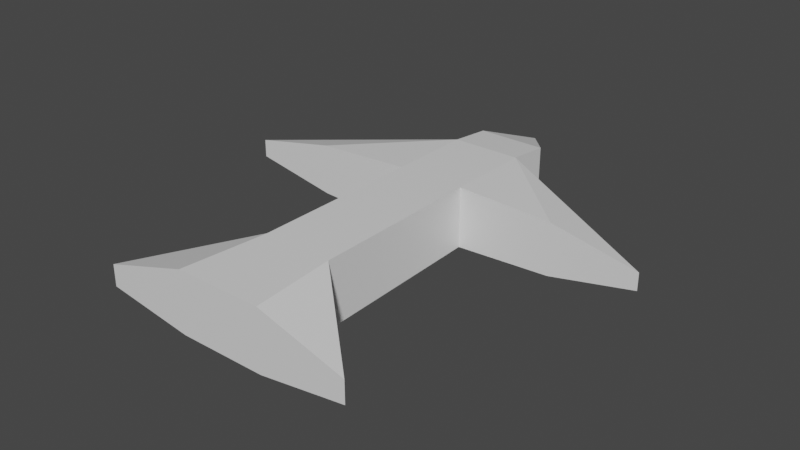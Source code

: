 # Source: Plane.blend  (saved by Blender 2.93.21; exported with 4.5.12 LTS)
import bpy
from mathutils import Matrix  # noqa: F401  (used for matrix-valued properties, if any)

bpy.ops.wm.read_factory_settings(use_empty=True)
scene = bpy.context.scene
scene.name = 'Scene'

# ---- collections
col_collection = bpy.data.collections.new('Collection'); scene.collection.children.link(col_collection)

# ---- materials (node trees are filled in below, after node groups)
mat_material_001 = bpy.data.materials.new('Material.001')
mat_material_001.use_transparent_shadow = False

# ---- material node trees
mat_material_001.use_nodes = True; mat_material_001.node_tree.nodes.clear()
_N = mat_material_001.node_tree.nodes; _L = mat_material_001.node_tree.links
n0 = _N.new('ShaderNodeBsdfPrincipled'); n0.name = 'Principled BSDF'; n0.location = (10, 300)
n0.distribution = 'GGX'
n0.subsurface_method = 'BURLEY'
n0.inputs[2].default_value = 0.4
n0.inputs[3].default_value = 1.45
n0.inputs[27].default_value = (0.0, 0.0, 0.0, 1.0)
n0.inputs[28].default_value = 1.0
n1 = _N.new('ShaderNodeOutputMaterial'); n1.name = 'Material Output'; n1.location = (300, 300)
n2 = _N.new('ShaderNodeNormalMap'); n2.name = 'Normal Map'; n2.location = (-300, -300)
n2.label = 'Normal/Map'
n2.inputs[0].default_value = 0.0
_L.new(n0.outputs[0], n1.inputs[0])
_L.new(n2.outputs[0], n0.inputs[5])
n1.is_active_output = True

# ---- world
world_world = bpy.data.worlds.new('World'); scene.world = world_world
world_world.use_nodes = True; world_world.node_tree.nodes.clear()
_N = world_world.node_tree.nodes; _L = world_world.node_tree.links
n0 = _N.new('ShaderNodeOutputWorld'); n0.name = 'World Output'; n0.location = (300, 300)
n1 = _N.new('ShaderNodeBackground'); n1.name = 'Background'; n1.location = (10, 300)
n1.inputs[0].default_value = (0.05088, 0.05088, 0.05088, 1.0)
_L.new(n1.outputs[0], n0.inputs[0])
n0.is_active_output = True
world_world.color = (0.05088, 0.05088, 0.05088)
world_world.use_sun_shadow = False
world_world.sun_shadow_jitter_overblur = 0.0

# ---- meshes
me_cube_001 = bpy.data.meshes.new('Cube.001')
me_cube_001.from_pydata([(0.8, 3.054, 0.7), (0.8, 3.054, -0.7), (0.8, 1.054, 0.7), (0.8, 1.054, -0.7), (-0.8, 3.054, 0.7), (-0.8, 3.054, -0.7), (-0.7922, 1.054, 0.7), (-0.7922, 1.054, -0.7158), (3.0, -4.942, 0.1049), (0.0, 5.07, -0.3), (0.8, -2.944, 0.6694), (0.8, -2.944, -0.8), (-0.7922, -2.944, 0.7), (-0.7922, -2.944, -0.8), (3.017, 1.054, 0.6), (3.017, 1.054, -0.6), (-3.0, -4.942, -0.4), (-3.0, -4.942, 0.09224), (3.0, -4.942, -0.4049), (-3.017, 1.054, 0.6), (-3.017, 1.054, -0.6), (5.008, 1.054, 0.2), (5.008, 1.054, -0.2), (-5.016, 1.054, 0.2), (-5.016, 1.054, -0.22), (1.0, -4.942, 0.7), (1.0, -4.942, -0.7), (-1.0, -4.942, 0.7), (-1.0, -4.942, -0.7), (0.0, 5.07, 0.3), (0.8, 4.062, -0.6), (0.8, 4.062, 0.6), (-0.8, 4.062, -0.6), (-0.8, 4.062, 0.6)], [], [(0, 4, 6, 2), (6, 7, 13, 12), (5, 1, 3, 7), (26, 18, 8, 25), (23, 19, 4), (10, 12, 27, 25), (7, 3, 11, 13), (2, 6, 12, 10), (3, 2, 10, 11), (1, 0, 21, 22), (2, 3, 15, 14), (27, 17, 16, 28), (4, 5, 24, 23), (7, 6, 19, 20), (14, 15, 22, 21), (20, 19, 23, 24), (26, 25, 27, 28), (18, 11, 10, 8), (13, 11, 26, 28), (12, 13, 16, 17), (17, 27, 12), (8, 10, 25), (28, 16, 13), (18, 26, 11), (33, 29, 9, 32), (21, 0, 14), (5, 32, 9, 30, 1), (9, 29, 31, 30), (2, 14, 0), (4, 19, 6), (1, 15, 3), (7, 20, 5), (24, 5, 20), (22, 15, 1), (0, 31, 4), (31, 33, 4), (33, 31, 29), (1, 31, 0), (31, 1, 30), (5, 4, 33), (5, 33, 32)])
me_cube_001.polygons.foreach_set('use_smooth', [True] * 41)
_k = set([(0, 1), (0, 2), (0, 4), (0, 14), (0, 21), (0, 31), (1, 3), (1, 5), (1, 15), (1, 22), (1, 30), (2, 3), (2, 10), (2, 14), (3, 7), (3, 11), (3, 15), (4, 5), (4, 6), (4, 19), (4, 23), (4, 33), (5, 7), (5, 20), (5, 24), (5, 32), (6, 7), (6, 12), (6, 19), (7, 13), (7, 20), (8, 10), (8, 18), (8, 25), (9, 29), (9, 30), (9, 32), (10, 11), (10, 25), (11, 13), (11, 18), (11, 26), (12, 13), (12, 17), (12, 27), (13, 16), (13, 28), (14, 21), (15, 22), (16, 17), (16, 28), (17, 27), (18, 26), (19, 23), (20, 24), (21, 22), (23, 24), (25, 27), (26, 28), (29, 31), (29, 33), (30, 31), (31, 33), (32, 33)])
me_cube_001.attributes.new('sharp_edge', 'BOOLEAN', 'EDGE').data.foreach_set('value', [ (min(e.vertices), max(e.vertices)) in _k for e in me_cube_001.edges])
_uv = me_cube_001.uv_layers.new(name='UVMap')
_uv.uv.foreach_set('vector', [0.625, 0.5, 0.875, 0.5, 0.875, 0.75, 0.625, 0.75, 0.625, 0.0, 0.375, 0.0, 0.375, 0.0, 0.625, 0.0, 0.125, 0.5, 0.375, 0.5, 0.375, 0.75, 0.125, 0.75, 0.375, 0.75, 0.375, 0.75, 0.625, 0.75, 0.625, 0.75, 0.625, 0.0, 0.625, 0.0, 0.875, 0.5, 0.625, 0.75, 0.875, 0.75, 0.875, 0.75, 0.625, 0.75, 0.125, 0.75, 0.375, 0.75, 0.375, 0.75, 0.125, 0.75, 0.625, 0.75, 0.875, 0.75, 0.875, 0.75, 0.625, 0.75, 0.375, 0.75, 0.625, 0.75, 0.625, 0.75, 0.375, 0.75, 0.375, 0.5, 0.625, 0.5, 0.625, 0.75, 0.375, 0.75, 0.625, 0.75, 0.375, 0.75, 0.375, 0.75, 0.625, 0.75, 0.625, 1.0, 0.625, 1.0, 0.375, 1.0, 0.375, 1.0, 0.875, 0.5, 0.125, 0.5, 0.375, 0.0, 0.625, 0.0, 0.375, 0.0, 0.625, 0.0, 0.625, 0.0, 0.375, 0.0, 0.625, 0.75, 0.375, 0.75, 0.375, 0.75, 0.625, 0.75, 0.375, 0.0, 0.625, 0.0, 0.625, 0.0, 0.375, 0.0, 0.375, 0.75, 0.625, 0.75, 0.625, 1.0, 0.375, 1.0, 0.375, 0.75, 0.375, 0.75, 0.625, 0.75, 0.625, 0.75, 0.125, 0.75, 0.375, 0.75, 0.375, 0.75, 0.125, 0.75, 0.625, 0.0, 0.375, 0.0, 0.375, 1.0, 0.625, 1.0, 0.625, 1.0, 0.875, 0.75, 0.625, 0.0, 0.625, 0.75, 0.625, 0.75, 0.625, 0.75, 0.125, 0.75, 0.375, 1.0, 0.125, 0.75, 0.375, 0.75, 0.375, 0.75, 0.375, 0.75, 0.0, 0.0, 0.0, 0.0, 0.0, 0.0, 0.0, 0.0, 0.625, 0.75, 0.625, 0.5, 0.625, 0.75, 0.125, 0.5, 0.0, 0.0, 0.0, 0.0, 0.0, 0.0, 0.0, 0.0, 0.0, 0.0, 0.0, 0.0, 0.0, 0.0, 0.0, 0.0, 0.625, 0.75, 0.625, 0.75, 0.625, 0.5, 0.875, 0.5, 0.625, 0.0, 0.625, 0.0, 0.375, 0.5, 0.375, 0.75, 0.375, 0.75, 0.375, 0.0, 0.375, 0.0, 0.125, 0.5, 0.375, 0.0, 0.125, 0.5, 0.375, 0.0, 0.375, 0.75, 0.375, 0.75, 0.375, 0.5, 0.625, 0.5, 0.0, 0.0, 0.875, 0.5, 0.0, 0.0, 0.0, 0.0, 0.875, 0.5, 0.0, 0.0, 0.0, 0.0, 0.0, 0.0, 0.375, 0.5, 0.0, 0.0, 0.625, 0.5, 0.0, 0.0, 0.375, 0.5, 0.0, 0.0, 0.125, 0.5, 0.875, 0.5, 0.0, 0.0, 0.125, 0.5, 0.0, 0.0, 0.0, 0.0])
me_cube_001.materials.append(mat_material_001)
me_cube_001.use_remesh_fix_poles = True
me_cube_001.use_remesh_preserve_attributes = False
me_cube_001.update()
me_cube_001.normals_split_custom_set([tuple(v) for v in zip(*[iter([0.0, 0.0, 1.0, 0.0, 0.0, 1.0, 0.004793, -0.001909, 1.0, 0.004799, -0.001911, 1.0, -1.0, 0.0, 0.0, -1.0, 0.0, 0.0, -1.0, 0.0, 0.0, -1.0, 0.0, 0.0, 0.004944, 0.003955, -1.0, 0.004944, 0.003955, -1.0, 0.004944, 0.003955, -1.0, 0.004944, 0.003955, -1.0, 0.0, -1.0, 0.0, 0.0, -1.0, 0.0, 0.0, -1.0, 0.0, 0.0, -1.0, 0.0, -0.1935, 0.1661, 0.9669, -0.1935, 0.1661, 0.9669, -0.1935, 0.1661, 0.9669, 0.009581, -0.003651, 0.9999, 0.009582, -0.003652, 0.9999, 0.008508, 0.007633, 0.9999, 0.008508, 0.007633, 0.9999, 0.004955, 0.02303, -0.9997, 0.004955, 0.02303, -0.9997, 0.004955, 0.02303, -0.9997, 0.004955, 0.02303, -0.9997, 0.004799, -0.001911, 1.0, 0.004793, -0.001909, 1.0, 0.009582, -0.003652, 0.9999, 0.009581, -0.003651, 0.9999, 1.0, 0.0, 0.0, 1.0, 0.0, 0.0, 1.0, 0.0, 0.0, 1.0, 0.0, 0.0, 0.4292, 0.9032, 0.0, 0.4292, 0.9032, 0.0, 0.4292, 0.9032, 0.0, 0.4292, 0.9032, 0.0, 0.0, -1.0, 0.0, 0.0, -1.0, 0.0, 0.0, -1.0, 0.0, 0.0, -1.0, 0.0, 0.0, -1.0, 0.0, 0.0, -1.0, 0.0, 0.0, -1.0, 0.0, 0.0, -1.0, 0.0, -0.4286, 0.9035, 0.0, -0.4286, 0.9035, 0.0, -0.4286, 0.9035, 0.0, -0.4286, 0.9035, 0.0, 0.0, -1.0, 0.0, 0.0, -1.0, 0.0, 0.0, -1.0, 0.0, 0.0, -1.0, 0.0, 0.0, -1.0, 0.0, 0.0, -1.0, 0.0, 0.0, -1.0, 0.0, 0.0, -1.0, 0.0, 0.0, -1.0, 0.0, 0.0, -1.0, 0.0, 0.0, -1.0, 0.0, 0.0, -1.0, 0.0, 0.0, -1.0, 0.0, 0.0, -1.0, 0.0, 0.0, -1.0, 0.0, 0.0, -1.0, 0.0, 0.6722, 0.7403, 0.0, 0.6722, 0.7403, 0.0, 0.6722, 0.7403, 0.0, 0.6722, 0.7403, 0.0, 0.0, -0.05, -0.9987, 0.0, -0.05, -0.9987, 0.0, -0.05, -0.9987, 0.0, -0.05, -0.9987, -0.6709, 0.7415, 0.0, -0.6709, 0.7415, 0.0, -0.6709, 0.7415, 0.0, -0.6709, 0.7415, 0.0, -0.2906, 0.03023, 0.9564, -0.2906, 0.03023, 0.9564, -0.2906, 0.03023, 0.9564, 0.2849, 0.04318, 0.9576, 0.2849, 0.04318, 0.9576, 0.2849, 0.04318, 0.9576, -0.1483, -0.03406, -0.9884, -0.1483, -0.03406, -0.9884, -0.1483, -0.03406, -0.9884, 0.1459, -0.03489, -0.9887, 0.1459, -0.03489, -0.9887, 0.1459, -0.03489, -0.9887, -0.7832, 0.6217, 0.0, -0.7832, 0.6217, 0.0, -0.7832, 0.6217, 0.0, -0.7832, 0.6217, 0.0, 0.1942, 0.167, 0.9667, 0.1942, 0.167, 0.9667, 0.1942, 0.167, 0.9667, 0.0, 0.1632, -0.9866, 0.0, 0.1632, -0.9866, 0.0, 0.1632, -0.9866, 0.0, 0.1632, -0.9866, 0.0, 0.1632, -0.9866, 0.7832, 0.6217, 0.0, 0.7832, 0.6217, 0.0, 0.7832, 0.6217, 0.0, 0.7832, 0.6217, 0.0, 0.04506, 0.0, 0.999, 0.04506, 0.0, 0.999, 0.04506, 0.0, 0.999, -0.0449, -0.0001748, 0.999, -0.0449, -0.0001748, 0.999, -0.0449, -0.0001748, 0.999, 0.04506, 0.0, -0.999, 0.04506, 0.0, -0.999, 0.04506, 0.0, -0.999, -0.05197, 0.007678, -0.9986, -0.05197, 0.007678, -0.9986, -0.05197, 0.007678, -0.9986, -0.1845, 0.156, -0.9704, -0.1845, 0.156, -0.9704, -0.1845, 0.156, -0.9704, 0.1942, 0.167, -0.9667, 0.1942, 0.167, -0.9667, 0.1942, 0.167, -0.9667, 0.0, 0.09874, 0.9951, 0.0, 0.09874, 0.9951, 0.0, 0.09874, 0.9951, 0.0, 0.09874, 0.9951, 0.0, 0.09874, 0.9951, 0.0, 0.09874, 0.9951, 0.0, 0.2853, 0.9584, 0.0, 0.2853, 0.9584, 0.0, 0.2853, 0.9584, 1.0, 2.781e-08, 0.0, 1.0, 9.801e-08, 0.0, 1.0, 2.746e-07, 0.0, 1.0, 9.801e-08, 0.0, 1.0, 2.781e-08, 0.0, 1.0, -1.725e-07, 0.0, -1.0, -1.418e-08, 0.0, -1.0, 2.112e-07, 0.0, -1.0, 4.993e-08, 0.0, -1.0, -1.418e-08, 0.0, -1.0, 4.993e-08, 0.0, -1.0, -1.971e-07, 0.0])] * 3)])

# ---- objects
ob_cube_001 = bpy.data.objects.new('Cube.001', me_cube_001)

# ---- transforms, parenting, visibility, modifiers, constraints
ob_cube_001.location = (0.0, 0.0, 0.0)
ob_cube_001.color = (0.8, 0.8, 0.8, 1.0)

# ---- collection membership
col_collection.objects.link(ob_cube_001)

# ---- scene / render settings (as saved in the file)
scene.frame_start = 1; scene.frame_end = 250; scene.frame_set(1)
scene.render.engine = 'BLENDER_EEVEE_NEXT'
scene.cycles.use_denoising = False
scene.cycles.samples = 128
scene.cycles.sampling_pattern = 'TABULATED_SOBOL'
scene.cycles.use_adaptive_sampling = False
scene.cycles.use_light_tree = False
scene.view_settings.view_transform = 'Filmic'
bpy.context.view_layer.update()

# ---- added for rendering (the .blend has no active camera and no usable light): camera, sun
cam_auto = bpy.data.cameras.new('AutoCamera')
cam_auto.lens = 50.0
cam_auto.sensor_width = 36.0
cam_auto.clip_end = 1000.0
ob_auto_camera = bpy.data.objects.new('AutoCamera', cam_auto)
scene.collection.objects.link(ob_auto_camera)
ob_auto_camera.location = (13.1777, -15.7541, 10.4955)
ob_auto_camera.rotation_euler = (1.09748, -7.21219e-08, 0.694738)
scene.camera = ob_auto_camera
light_auto_sun = bpy.data.lights.new('AutoSun', 'SUN')
light_auto_sun.energy = 3.0
light_auto_sun.angle = 0.0523599
ob_auto_sun = bpy.data.objects.new('AutoSun', light_auto_sun)
scene.collection.objects.link(ob_auto_sun)
ob_auto_sun.rotation_euler = (0.872665, 0.174533, 0.523599)
bpy.context.view_layer.update()

